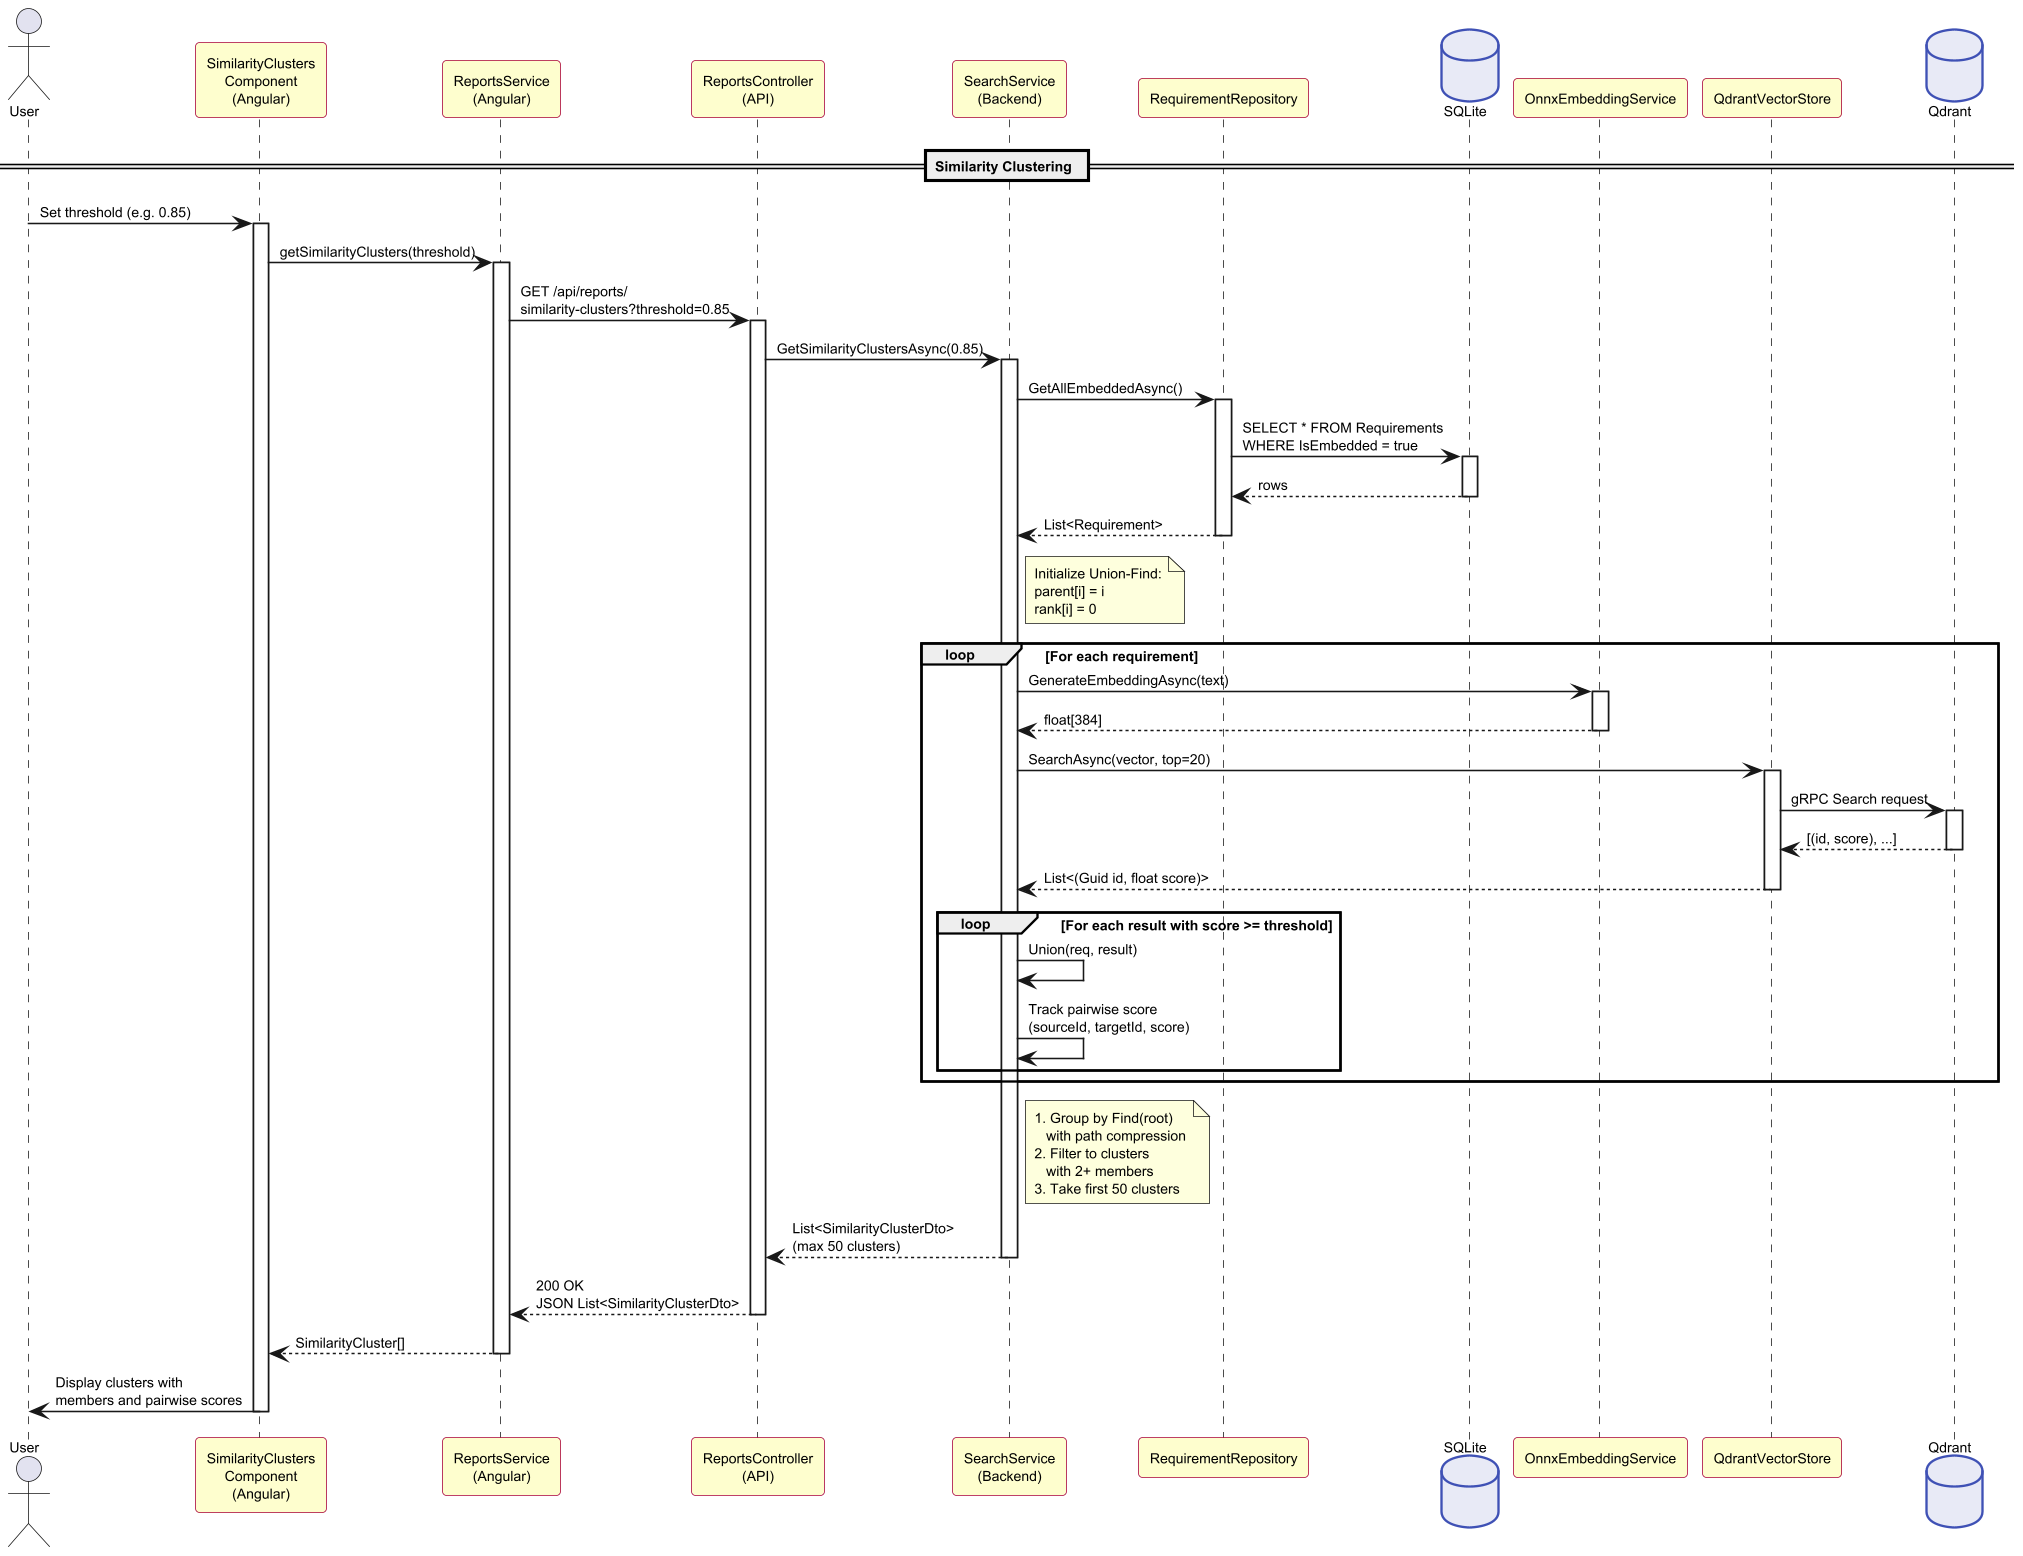

The diagram above was rendered by PlantUML. Its source (embedded in the PNG):
@startuml sequence-diagram
skinparam dpi 150
scale max 1024 width
scale max 1400 height

skinparam sequenceMessageFontSize 9
skinparam sequenceParticipantFontSize 10
skinparam sequenceArrowFontSize 9
skinparam sequenceDividerFontSize 10
skinparam defaultFontSize 9

skinparam participant {
    BackgroundColor #FEFECE
    BorderColor #A80036
}

skinparam database {
    BackgroundColor #E8EAF6
    BorderColor #3F51B5
}

actor User
participant "SimilarityClusters\nComponent\n(Angular)" as SC
participant "ReportsService\n(Angular)" as RS
participant "ReportsController\n(API)" as Ctrl
participant "SearchService\n(Backend)" as Svc
participant "RequirementRepository" as Repo
database "SQLite" as DB
participant "OnnxEmbeddingService" as Embed
participant "QdrantVectorStore" as QVS
database "Qdrant" as Qdrant

== Similarity Clustering ==

User -> SC : Set threshold (e.g. 0.85)
activate SC

SC -> RS : getSimilarityClusters(threshold)
activate RS

RS -> Ctrl : GET /api/reports/\nsimilarity-clusters?threshold=0.85
activate Ctrl

Ctrl -> Svc : GetSimilarityClustersAsync(0.85)
activate Svc

Svc -> Repo : GetAllEmbeddedAsync()
activate Repo
Repo -> DB : SELECT * FROM Requirements\nWHERE IsEmbedded = true
activate DB
DB --> Repo : rows
deactivate DB
Repo --> Svc : List<Requirement>
deactivate Repo

note right of Svc
  Initialize Union-Find:
  parent[i] = i
  rank[i] = 0
end note

loop For each requirement
    Svc -> Embed : GenerateEmbeddingAsync(text)
    activate Embed
    Embed --> Svc : float[384]
    deactivate Embed

    Svc -> QVS : SearchAsync(vector, top=20)
    activate QVS
    QVS -> Qdrant : gRPC Search request
    activate Qdrant
    Qdrant --> QVS : [(id, score), ...]
    deactivate Qdrant
    QVS --> Svc : List<(Guid id, float score)>
    deactivate QVS

    loop For each result with score >= threshold
        Svc -> Svc : Union(req, result)
        Svc -> Svc : Track pairwise score\n(sourceId, targetId, score)
    end
end

note right of Svc
  1. Group by Find(root)
     with path compression
  2. Filter to clusters
     with 2+ members
  3. Take first 50 clusters
end note

Svc --> Ctrl : List<SimilarityClusterDto>\n(max 50 clusters)
deactivate Svc

Ctrl --> RS : 200 OK\nJSON List<SimilarityClusterDto>
deactivate Ctrl

RS --> SC : SimilarityCluster[]
deactivate RS

SC -> User : Display clusters with\nmembers and pairwise scores
deactivate SC

@enduml